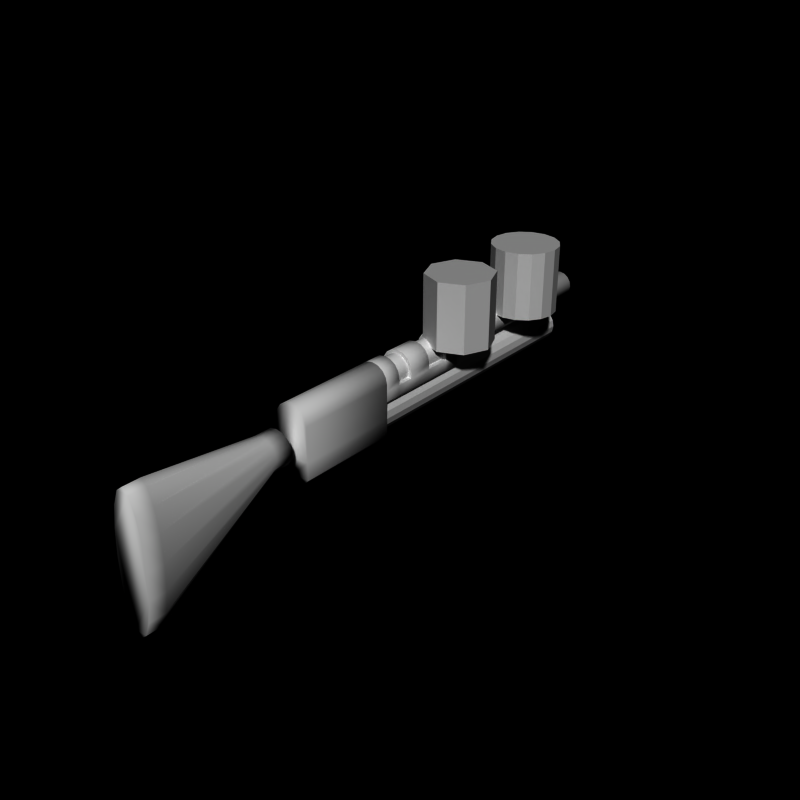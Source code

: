 # Source: pumpgun2.blend  (saved by Blender 2.66.0; exported with 4.5.12 LTS)
import bpy
from mathutils import Matrix  # noqa: F401  (used for matrix-valued properties, if any)

bpy.ops.wm.read_factory_settings(use_empty=True)
scene = bpy.context.scene
scene.name = 'Scene'

# ---- collections
col_collection_1 = bpy.data.collections.new('Collection 1'); scene.collection.children.link(col_collection_1)

# ---- world
world_world = bpy.data.worlds.new('World'); scene.world = world_world
world_world.color = (0.0, 0.0, 0.0)
world_world.use_sun_shadow = False
world_world.sun_shadow_jitter_overblur = 0.0
world_world.cycles.sampling_method = 'MANUAL'
world_world.cycles.sample_map_resolution = 256

# ---- meshes
me_cylinder_006 = bpy.data.meshes.new('Cylinder.006')
me_cylinder_006.from_pydata([(0.0, -6.5, 1.0), (0.0, -10.5, 1.5), (0.1913, -6.5, 0.9619), (0.1913, -10.5, 1.348), (0.3536, -6.5, 0.8536), (0.3536, -10.5, 0.9142), (0.4619, -6.5, 0.6913), (0.4619, -10.5, 0.2654), (0.5, -6.5, 0.5), (0.5, -10.5, -0.5), (0.4619, -6.5, 0.3087), (0.4619, -10.5, -1.265), (0.3536, -6.5, 0.1464), (0.3536, -10.5, -1.914), (0.1913, -6.5, 0.03806), (0.1913, -10.5, -2.348), (-1.629e-07, -6.5, 1.49e-07), (-1.629e-07, -10.5, -2.5), (-0.1913, -6.5, 0.03806), (-0.1913, -10.5, -2.348), (-0.3536, -6.5, 0.1464), (-0.3536, -10.5, -1.914), (-0.4619, -6.5, 0.3087), (-0.4619, -10.5, -1.265), (-0.5, -6.5, 0.5), (-0.5, -10.5, -0.5), (-0.4619, -6.5, 0.6913), (-0.4619, -10.5, 0.2654), (-0.3536, -6.5, 0.8536), (-0.3536, -10.5, 0.9142), (-0.1913, -6.5, 0.9619), (-0.1913, -10.5, 1.348), (0.0, -7.0, 1.0), (0.1913, -7.0, 0.9619), (0.3536, -7.0, 0.8536), (0.4619, -7.0, 0.6913), (0.5, -7.0, 0.5), (0.4619, -7.0, 0.3087), (0.3536, -7.0, 0.1464), (0.1913, -7.0, 0.03806), (-1.629e-07, -7.0, -1.639e-07), (-0.1913, -7.0, 0.03806), (-0.3536, -7.0, 0.1464), (-0.4619, -7.0, 0.3087), (-0.5, -7.0, 0.5), (-0.4619, -7.0, 0.6913), (-0.3536, -7.0, 0.8536), (-0.1913, -7.0, 0.9619), (-1.529e-13, -11.0, 1.5), (0.1913, -11.0, 1.348), (0.3536, -11.0, 0.9142), (0.4619, -11.0, 0.2654), (0.5, -11.0, -0.5), (0.4619, -11.0, -1.265), (0.3536, -11.0, -1.914), (0.1913, -11.0, -2.348), (-1.629e-07, -11.0, -2.5), (-0.1913, -11.0, -2.348), (-0.3536, -11.0, -1.914), (-0.4619, -11.0, -1.265), (-0.5, -11.0, -0.5), (-0.4619, -11.0, 0.2654), (-0.3536, -11.0, 0.9142), (-0.1913, -11.0, 1.348)], [], [(0, 2, 4, 6, 8, 10, 12, 14, 16, 18, 20, 22, 24, 26, 28, 30), (43, 23, 25, 44), (35, 7, 9, 36), (33, 3, 5, 34), (42, 21, 23, 43), (37, 11, 13, 38), (39, 15, 17, 40), (1, 31, 63, 48), (36, 9, 11, 37), (44, 25, 27, 45), (34, 5, 7, 35), (32, 1, 3, 33), (41, 19, 21, 42), (38, 13, 15, 39), (46, 29, 31, 47), (47, 31, 1, 32), (45, 27, 29, 46), (40, 17, 19, 41), (22, 43, 44, 24), (6, 35, 36, 8), (2, 33, 34, 4), (20, 42, 43, 22), (10, 37, 38, 12), (14, 39, 40, 16), (8, 36, 37, 10), (24, 44, 45, 26), (4, 34, 35, 6), (0, 32, 33, 2), (18, 41, 42, 20), (12, 38, 39, 14), (28, 46, 47, 30), (30, 47, 32, 0), (26, 45, 46, 28), (16, 40, 41, 18), (48, 63, 62, 61, 60, 59, 58, 57, 56, 55, 54, 53, 52, 51, 50, 49), (7, 5, 50, 51), (17, 15, 55, 56), (21, 19, 57, 58), (13, 11, 53, 54), (19, 17, 56, 57), (9, 7, 51, 52), (31, 29, 62, 63), (27, 25, 60, 61), (3, 1, 48, 49), (11, 9, 52, 53), (23, 21, 58, 59), (15, 13, 54, 55), (5, 3, 49, 50), (29, 27, 61, 62), (25, 23, 59, 60)])
me_cylinder_006.polygons.foreach_set('use_smooth', [True] * 50)
me_cylinder_006.use_remesh_preserve_volume = False
me_cylinder_006.use_remesh_preserve_attributes = False
me_cylinder_006.use_mirror_vertex_groups = False
me_cylinder_006.update()
me_cylinder_005 = bpy.data.meshes.new('Cylinder.005')
me_cylinder_005.from_pydata([(0.0, -3.0, 1.0), (0.0, -6.0, 1.0), (0.3827, -3.0, 0.9239), (0.3827, -6.0, 0.9239), (0.7071, -3.0, 0.7071), (0.7071, -6.0, 0.7071), (0.9239, -3.0, 0.3827), (0.9239, -6.0, 0.3827), (1.0, -3.0, 7.153e-07), (1.0, -6.0, -5.643e-07), (1.0, -3.0, -2.0), (1.0, -6.0, -2.0), (1.0, -3.0, -3.0), (1.0, -6.0, -3.0), (0.7071, -3.0, -3.3), (0.7071, -6.0, -3.3), (-3.258e-07, -3.0, -3.0), (-3.258e-07, -6.0, -3.0), (-0.7071, -3.0, -3.3), (-0.7071, -6.0, -3.3), (-1.0, -3.0, -3.0), (-1.0, -6.0, -3.0), (-1.0, -3.0, -2.0), (-1.0, -6.0, -2.0), (-1.0, -3.0, 1.605e-06), (-1.0, -6.0, 3.258e-07), (-0.9239, -3.0, 0.3827), (-0.9239, -6.0, 0.3827), (-0.7071, -3.0, 0.7071), (-0.7071, -6.0, 0.7071), (-0.3827, -3.0, 0.9239), (-0.3827, -6.0, 0.9239)], [], [(0, 2, 4, 6, 8, 10, 12, 14, 16, 18, 20, 22, 24, 26, 28, 30), (22, 23, 25, 24), (6, 7, 9, 8), (2, 3, 5, 4), (20, 21, 23, 22), (10, 11, 13, 12), (14, 15, 17, 16), (1, 31, 29, 27, 25, 23, 21, 19, 17, 15, 13, 11, 9, 7, 5, 3), (8, 9, 11, 10), (24, 25, 27, 26), (4, 5, 7, 6), (0, 1, 3, 2), (18, 19, 21, 20), (12, 13, 15, 14), (28, 29, 31, 30), (30, 31, 1, 0), (26, 27, 29, 28), (16, 17, 19, 18)])
me_cylinder_005.polygons.foreach_set('use_smooth', [True] * 18)
me_cylinder_005.use_remesh_preserve_volume = False
me_cylinder_005.use_remesh_preserve_attributes = False
me_cylinder_005.use_mirror_vertex_groups = False
me_cylinder_005.update()
me_cylinder_004 = bpy.data.meshes.new('Cylinder.004')
me_cylinder_004.from_pydata([(0.0, 5.0, 1.0), (0.0, -3.0, 1.0), (0.3827, 5.0, 0.9239), (0.3827, -3.0, 0.9239), (0.7071, 5.0, 0.7071), (0.7071, -3.0, 0.7071), (0.9239, 5.0, 0.3827), (0.9239, -3.0, 0.3827), (1.0, 5.0, 7.153e-07), (1.0, -3.0, -5.643e-07), (0.9239, 5.0, -0.3827), (0.9239, -3.0, -0.3827), (0.7071, 5.0, -0.7071), (0.7071, -3.0, -0.7071), (0.3827, 5.0, -0.9239), (0.3827, -3.0, -0.9239), (-3.258e-07, 5.0, -1.0), (-3.258e-07, -3.0, -1.0), (-0.3827, 5.0, -0.9239), (-0.3827, -3.0, -0.9239), (-0.7071, 5.0, -0.7071), (-0.7071, -3.0, -0.7071), (-0.9239, 5.0, -0.3827), (-0.9239, -3.0, -0.3827), (-1.0, 5.0, 1.605e-06), (-1.0, -3.0, 3.258e-07), (-0.9239, 5.0, 0.3827), (-0.9239, -3.0, 0.3827), (-0.7071, 5.0, 0.7071), (-0.7071, -3.0, 0.7071), (-0.3827, 5.0, 0.9239), (-0.3827, -3.0, 0.9239)], [], [(0, 2, 4, 6, 8, 10, 12, 14, 16, 18, 20, 22, 24, 26, 28, 30), (22, 23, 25, 24), (6, 7, 9, 8), (2, 3, 5, 4), (20, 21, 23, 22), (10, 11, 13, 12), (14, 15, 17, 16), (1, 31, 29, 27, 25, 23, 21, 19, 17, 15, 13, 11, 9, 7, 5, 3), (8, 9, 11, 10), (24, 25, 27, 26), (4, 5, 7, 6), (0, 1, 3, 2), (18, 19, 21, 20), (12, 13, 15, 14), (28, 29, 31, 30), (30, 31, 1, 0), (26, 27, 29, 28), (16, 17, 19, 18)])
me_cylinder_004.use_remesh_preserve_volume = False
me_cylinder_004.use_remesh_preserve_attributes = False
me_cylinder_004.use_mirror_vertex_groups = False
me_cylinder_004.update()
me_cylinder_003 = bpy.data.meshes.new('Cylinder.003')
me_cylinder_003.from_pydata([(0.0, -6.676e-06, 1.0), (0.0, -3.0, 1.0), (0.3827, -6.676e-06, 0.9239), (0.3827, -3.0, 0.9239), (0.7071, -4.768e-06, 0.7071), (0.7071, -3.0, 0.7071), (0.9239, -2.861e-06, 0.3827), (0.9239, -3.0, 0.3827), (1.0, -9.537e-07, 7.153e-07), (1.0, -3.0, -5.643e-07), (1.0, 9.537e-07, -0.3827), (1.0, -3.0, -0.3827), (1.0, 2.861e-06, -1.0), (1.0, -3.0, -1.0), (0.7071, 4.768e-06, -1.3), (0.7071, -3.0, -1.3), (-3.258e-07, 4.768e-06, -1.0), (-3.258e-07, -3.0, -1.0), (-0.7071, 4.768e-06, -1.3), (-0.7071, -3.0, -1.3), (-1.0, 0.0, -1.0), (-1.0, -3.0, -1.0), (-1.0, 9.537e-07, -0.3827), (-1.0, -3.0, -0.3827), (-1.0, -9.537e-07, 1.605e-06), (-1.0, -3.0, 3.258e-07), (-0.9239, -2.861e-06, 0.3827), (-0.9239, -3.0, 0.3827), (-0.7071, -4.768e-06, 0.7071), (-0.7071, -3.0, 0.7071), (-0.3827, -6.676e-06, 0.9239), (-0.3827, -3.0, 0.9239), (0.0, -2.0, 1.0), (0.3827, -2.0, 0.9239), (0.7071, -2.0, 0.7071), (0.9239, -2.0, 0.3827), (1.0, -2.0, 7.55e-08), (1.0, -2.0, -0.3827), (1.0, -2.0, -1.0), (0.7071, -2.0, -1.3), (-3.258e-07, -2.0, -1.0), (-0.7071, -2.0, -1.3), (-1.0, -2.0, -1.0), (-1.0, -2.0, -0.3827), (-1.0, -2.0, 9.656e-07), (-0.9239, -2.0, 0.3827), (-0.7071, -2.0, 0.7071), (-0.3827, -2.0, 0.9239), (0.0, -2.5, 1.0), (0.3827, -2.5, 0.9239), (0.7071, -2.5, 0.7071), (0.9239, -2.5, 0.3827), (1.0, -2.5, -2.444e-07), (1.0, -2.5, -0.3827), (1.0, -2.5, -1.0), (0.7071, -2.5, -1.3), (-3.258e-07, -2.5, -1.0), (-0.7071, -2.5, -1.3), (-1.0, -2.5, -1.0), (-1.0, -2.5, -0.3827), (-1.0, -2.5, 6.457e-07), (-0.9239, -2.5, 0.3827), (-0.7071, -2.5, 0.7071), (-0.3827, -2.5, 0.9239), (0.3827, -0.5, 0.9239), (0.7071, -0.5, 0.7071), (0.9239, -0.5, 0.3827), (1.0, -0.5, 3.954e-07), (1.0, -0.5, -0.3827), (1.0, -0.5, -1.0), (0.7071, -0.5, -1.3), (-3.258e-07, -0.5, -1.0), (-0.7071, -0.5, -1.3), (-1.0, -0.5, -1.0), (-1.0, -0.5, -0.3827), (-1.0, -0.5, 1.285e-06), (-0.9239, -0.5, 0.3827), (-0.7071, -0.5, 0.7071), (-0.3827, -0.5, 0.9239), (0.0, -0.5, 1.0), (0.3827, -1.25, 0.9239), (0.7071, -1.25, 0.7071), (0.9239, -1.25, 0.3827), (1.0, -1.25, 2.354e-07), (1.0, -1.25, -0.3827), (1.0, -1.25, -1.0), (0.7071, -1.25, -1.3), (-3.258e-07, -1.25, -1.0), (-0.7071, -1.25, -1.3), (-1.0, -1.25, -1.0), (-1.0, -1.25, -0.3827), (-1.0, -1.25, 1.126e-06), (-0.9239, -1.25, 0.3827), (-0.7071, -1.25, 0.7071), (-0.3827, -1.25, 0.9239), (0.0, -1.25, 1.0)], [], [(0, 2, 4, 6, 8, 10, 12, 14, 16, 18, 20, 22, 24, 26, 28, 30), (59, 23, 25, 60), (51, 7, 9, 52), (49, 3, 5, 50), (58, 21, 23, 59), (53, 11, 13, 54), (55, 15, 17, 56), (1, 31, 29, 27, 25, 23, 21, 19, 17, 15, 13, 11, 9, 7, 5, 3), (52, 9, 11, 53), (60, 25, 27, 61), (50, 5, 7, 51), (48, 1, 3, 49), (57, 19, 21, 58), (54, 13, 15, 55), (62, 29, 31, 63), (63, 31, 1, 48), (61, 27, 29, 62), (56, 17, 19, 57), (90, 43, 44, 91), (82, 35, 36, 83), (80, 33, 34, 81), (89, 42, 43, 90), (84, 37, 38, 85), (86, 39, 40, 87), (83, 36, 37, 84), (91, 44, 45, 92), (81, 34, 35, 82), (95, 32, 33, 80), (88, 41, 42, 89), (85, 38, 39, 86), (93, 46, 47, 94), (94, 47, 32, 95), (92, 45, 46, 93), (87, 40, 41, 88), (42, 58, 59, 43), (37, 53, 54, 38), (39, 55, 56, 40), (41, 57, 58, 42), (38, 54, 55, 39), (40, 56, 57, 41), (22, 74, 75, 24), (6, 66, 67, 8), (2, 64, 65, 4), (20, 73, 74, 22), (10, 68, 69, 12), (14, 70, 71, 16), (8, 67, 68, 10), (24, 75, 76, 26), (4, 65, 66, 6), (0, 79, 64, 2), (18, 72, 73, 20), (12, 69, 70, 14), (28, 77, 78, 30), (30, 78, 79, 0), (26, 76, 77, 28), (16, 71, 72, 18), (73, 89, 90, 74), (68, 84, 85, 69), (70, 86, 87, 71), (72, 88, 89, 73), (69, 85, 86, 70), (71, 87, 88, 72), (53, 59, 60, 61, 62, 63, 48, 49, 50, 51, 52), (43, 37, 36, 35, 34, 33, 32, 47, 46, 45, 44), (84, 90, 91, 92, 93, 94, 95, 80, 81, 82, 83), (74, 68, 67, 66, 65, 64, 79, 78, 77, 76, 75), (59, 53, 37, 43), (90, 84, 68, 74)])
me_cylinder_003.polygons.foreach_set('use_smooth', [1, 1, 1, 1, 1, 1, 1, 1, 1, 1, 1, 1, 1, 1, 1, 1, 1, 1, 1, 1, 1, 1, 1, 1, 1, 1, 1, 1, 1, 1, 1, 1, 1, 1, 1, 1, 1, 1, 1, 1, 1, 1, 1, 1, 1, 1, 1, 1, 1, 1, 1, 1, 1, 1, 1, 1, 1, 1, 1, 1, 1, 1, 0, 0, 0, 0, 0, 0])
me_cylinder_003.use_remesh_preserve_volume = False
me_cylinder_003.use_remesh_preserve_attributes = False
me_cylinder_003.use_mirror_vertex_groups = False
me_cylinder_003.update()
me_cylinder_002 = bpy.data.meshes.new('Cylinder.002')
me_cylinder_002.from_pydata([(0.0, 6.0, 1.0), (0.0, -3.0, 1.0), (0.3827, 6.0, 0.9239), (0.3827, -3.0, 0.9239), (0.7071, 6.0, 0.7071), (0.7071, -3.0, 0.7071), (0.9239, 6.0, 0.3827), (0.9239, -3.0, 0.3827), (1.0, 6.0, 7.153e-07), (1.0, -3.0, -5.643e-07), (0.9239, 6.0, -0.3827), (0.9239, -3.0, -0.3827), (0.7071, 6.0, -0.7071), (0.7071, -3.0, -0.7071), (0.3827, 6.0, -0.9239), (0.3827, -3.0, -0.9239), (-3.258e-07, 6.0, -1.0), (-3.258e-07, -3.0, -1.0), (-0.3827, 6.0, -0.9239), (-0.3827, -3.0, -0.9239), (-0.7071, 6.0, -0.7071), (-0.7071, -3.0, -0.7071), (-0.9239, 6.0, -0.3827), (-0.9239, -3.0, -0.3827), (-1.0, 6.0, 1.605e-06), (-1.0, -3.0, 3.258e-07), (-0.9239, 6.0, 0.3827), (-0.9239, -3.0, 0.3827), (-0.7071, 6.0, 0.7071), (-0.7071, -3.0, 0.7071), (-0.3827, 6.0, 0.9239), (-0.3827, -3.0, 0.9239)], [], [(0, 2, 4, 6, 8, 10, 12, 14, 16, 18, 20, 22, 24, 26, 28, 30), (22, 23, 25, 24), (6, 7, 9, 8), (2, 3, 5, 4), (20, 21, 23, 22), (10, 11, 13, 12), (14, 15, 17, 16), (1, 31, 29, 27, 25, 23, 21, 19, 17, 15, 13, 11, 9, 7, 5, 3), (8, 9, 11, 10), (24, 25, 27, 26), (4, 5, 7, 6), (0, 1, 3, 2), (18, 19, 21, 20), (12, 13, 15, 14), (28, 29, 31, 30), (30, 31, 1, 0), (26, 27, 29, 28), (16, 17, 19, 18)])
me_cylinder_002.polygons.foreach_set('use_smooth', [True] * 18)
me_cylinder_002.use_remesh_preserve_volume = False
me_cylinder_002.use_remesh_preserve_attributes = False
me_cylinder_002.use_mirror_vertex_groups = False
me_cylinder_002.update()
me_cylinder_001 = bpy.data.meshes.new('Cylinder.001')
me_cylinder_001.from_pydata([(0.0, 1.0, -1.0), (0.0, 1.0, 1.0), (0.7071, 0.7071, -1.0), (0.7071, 0.7071, 1.0), (1.0, 7.55e-08, -1.0), (1.0, 7.55e-08, 1.0), (0.7071, -0.7071, -1.0), (0.7071, -0.7071, 1.0), (-3.258e-07, -1.0, -1.0), (-3.258e-07, -1.0, 1.0), (-0.7071, -0.7071, -1.0), (-0.7071, -0.7071, 1.0), (-1.0, 9.656e-07, -1.0), (-1.0, 9.656e-07, 1.0), (-0.7071, 0.7071, -1.0), (-0.7071, 0.7071, 1.0)], [], [(1, 15, 13, 11, 9, 7, 5, 3), (10, 11, 13, 12), (8, 9, 11, 10), (0, 2, 4, 6, 8, 10, 12, 14), (12, 13, 15, 14), (4, 5, 7, 6), (0, 1, 3, 2), (6, 7, 9, 8), (2, 3, 5, 4), (14, 15, 1, 0)])
me_cylinder_001.use_remesh_preserve_volume = False
me_cylinder_001.use_remesh_preserve_attributes = False
me_cylinder_001.use_mirror_vertex_groups = False
me_cylinder_001.update()
me_cylinder = bpy.data.meshes.new('Cylinder')
me_cylinder.from_pydata([(0.0, 1.0, -1.0), (0.0, 1.0, 1.0), (0.3827, 0.9239, -1.0), (0.3827, 0.9239, 1.0), (0.7071, 0.7071, -1.0), (0.7071, 0.7071, 1.0), (0.9239, 0.3827, -1.0), (0.9239, 0.3827, 1.0), (1.0, 7.55e-08, -1.0), (1.0, 7.55e-08, 1.0), (0.9239, -0.3827, -1.0), (0.9239, -0.3827, 1.0), (0.7071, -0.7071, -1.0), (0.7071, -0.7071, 1.0), (0.3827, -0.9239, -1.0), (0.3827, -0.9239, 1.0), (-3.258e-07, -1.0, -1.0), (-3.258e-07, -1.0, 1.0), (-0.3827, -0.9239, -1.0), (-0.3827, -0.9239, 1.0), (-0.7071, -0.7071, -1.0), (-0.7071, -0.7071, 1.0), (-0.9239, -0.3827, -1.0), (-0.9239, -0.3827, 1.0), (-1.0, 9.656e-07, -1.0), (-1.0, 9.656e-07, 1.0), (-0.9239, 0.3827, -1.0), (-0.9239, 0.3827, 1.0), (-0.7071, 0.7071, -1.0), (-0.7071, 0.7071, 1.0), (-0.3827, 0.9239, -1.0), (-0.3827, 0.9239, 1.0)], [], [(0, 2, 4, 6, 8, 10, 12, 14, 16, 18, 20, 22, 24, 26, 28, 30), (22, 23, 25, 24), (6, 7, 9, 8), (2, 3, 5, 4), (20, 21, 23, 22), (10, 11, 13, 12), (14, 15, 17, 16), (1, 31, 29, 27, 25, 23, 21, 19, 17, 15, 13, 11, 9, 7, 5, 3), (8, 9, 11, 10), (24, 25, 27, 26), (4, 5, 7, 6), (0, 1, 3, 2), (18, 19, 21, 20), (12, 13, 15, 14), (28, 29, 31, 30), (30, 31, 1, 0), (26, 27, 29, 28), (16, 17, 19, 18)])
me_cylinder.use_remesh_preserve_volume = False
me_cylinder.use_remesh_preserve_attributes = False
me_cylinder.use_mirror_vertex_groups = False
me_cylinder.update()
arm_weapon = bpy.data.armatures.new('Weapon')  # bones are not reproduced

# ---- objects
ob_cylinder_006 = bpy.data.objects.new('Cylinder.006', me_cylinder_006)
ob_cylinder_005 = bpy.data.objects.new('Cylinder.005', me_cylinder_005)
ob_cylinder_004 = bpy.data.objects.new('Cylinder.004', me_cylinder_004)
ob_cylinder_003 = bpy.data.objects.new('Cylinder.003', me_cylinder_003)
ob_cylinder_002 = bpy.data.objects.new('Cylinder.002', me_cylinder_002)
ob_cylinder_001 = bpy.data.objects.new('Cylinder.001', me_cylinder_001)
ob_cylinder = bpy.data.objects.new('Cylinder', me_cylinder)
ob_armature_flak = bpy.data.objects.new('Armature_Flak', arm_weapon)

# ---- transforms, parenting, visibility, modifiers, constraints
ob_cylinder_006.location = (0.0, 0.0, -1.0)
ob_cylinder_006.lineart.crease_threshold = 0.0
ob_cylinder_005.location = (0.0, 0.0, 0.0)
ob_cylinder_005.scale = (0.5, 1.0, 0.5)
ob_cylinder_005.lineart.crease_threshold = 0.0
ob_cylinder_004.location = (0.0, 0.0, -1.0)
ob_cylinder_004.scale = (0.5, 1.0, 0.5)
ob_cylinder_004.lineart.crease_threshold = 0.0
ob_cylinder_003.location = (0.0, 0.0, 0.0)
ob_cylinder_003.scale = (0.5, 1.0, 0.5)
ob_cylinder_003.lineart.crease_threshold = 0.0
ob_cylinder_002.location = (0.0, 0.0, 0.0)
ob_cylinder_002.scale = (0.4, 1.0, 0.4)
ob_cylinder_002.lineart.crease_threshold = 0.0
ob_cylinder_001.location = (0.5445, 0.0, 1.245)
ob_cylinder_001.lineart.crease_threshold = 0.0
ob_cylinder.location = (0.5445, 3.087, 1.245)
ob_cylinder.lineart.crease_threshold = 0.0
ob_armature_flak.location = (0.0, 0.0, 0.0)
ob_armature_flak.lineart.crease_threshold = 0.0

# ---- collection membership
col_collection_1.objects.link(ob_cylinder_006)
col_collection_1.objects.link(ob_cylinder_005)
col_collection_1.objects.link(ob_cylinder_004)
col_collection_1.objects.link(ob_cylinder_003)
col_collection_1.objects.link(ob_cylinder_002)
col_collection_1.objects.link(ob_cylinder_001)
col_collection_1.objects.link(ob_cylinder)
col_collection_1.objects.link(ob_armature_flak)

# ---- scene / render settings (as saved in the file)
scene.frame_start = 1; scene.frame_end = 250; scene.frame_set(250)
scene.render.engine = 'BLENDER_EEVEE_NEXT'
scene.render.image_settings.compression = 90
scene.render.resolution_x = 240
scene.render.resolution_y = 240
scene.render.pixel_aspect_x = 100.0
scene.render.pixel_aspect_y = 100.0
scene.render.fps = 25
scene.render.dither_intensity = 0.0
scene.render.film_transparent = True
scene.render.use_compositing = False
scene.render.use_sequencer = False
scene.render.bake_margin = 2
scene.render.bake_bias = 0.0
scene.render.use_stamp_time = False
scene.render.use_stamp_date = False
scene.render.use_stamp_frame = False
scene.render.use_stamp_camera = False
scene.render.use_stamp_scene = False
scene.render.use_stamp_filename = False
scene.render.use_stamp_render_time = False
scene.render.stamp_font_size = 0
scene.cycles.use_denoising = False
scene.cycles.samples = 10
scene.cycles.sampling_pattern = 'TABULATED_SOBOL'
scene.cycles.light_sampling_threshold = 0.0
scene.cycles.use_adaptive_sampling = False
scene.cycles.use_light_tree = False
scene.cycles.blur_glossy = 0.0
scene.cycles.volume_bounces = 1
scene.cycles.pixel_filter_type = 'GAUSSIAN'
scene.cycles.sample_clamp_indirect = 0.0
scene.view_settings.view_transform = 'Raw'
bpy.context.view_layer.update()

# ---- added for rendering (the .blend has no active camera and no usable light): camera, sun
cam_auto = bpy.data.cameras.new('AutoCamera')
cam_auto.lens = 50.0
cam_auto.sensor_width = 36.0
cam_auto.clip_end = 1000.0
ob_auto_camera = bpy.data.objects.new('AutoCamera', cam_auto)
scene.collection.objects.link(ob_auto_camera)
ob_auto_camera.location = (17.2325, -22.5523, 12.7409)
ob_auto_camera.rotation_euler = (1.09748, -7.21219e-08, 0.694738)
scene.camera = ob_auto_camera
light_auto_sun = bpy.data.lights.new('AutoSun', 'SUN')
light_auto_sun.energy = 3.0
light_auto_sun.angle = 0.0523599
ob_auto_sun = bpy.data.objects.new('AutoSun', light_auto_sun)
scene.collection.objects.link(ob_auto_sun)
ob_auto_sun.rotation_euler = (0.872665, 0.174533, 0.523599)
bpy.context.view_layer.update()
